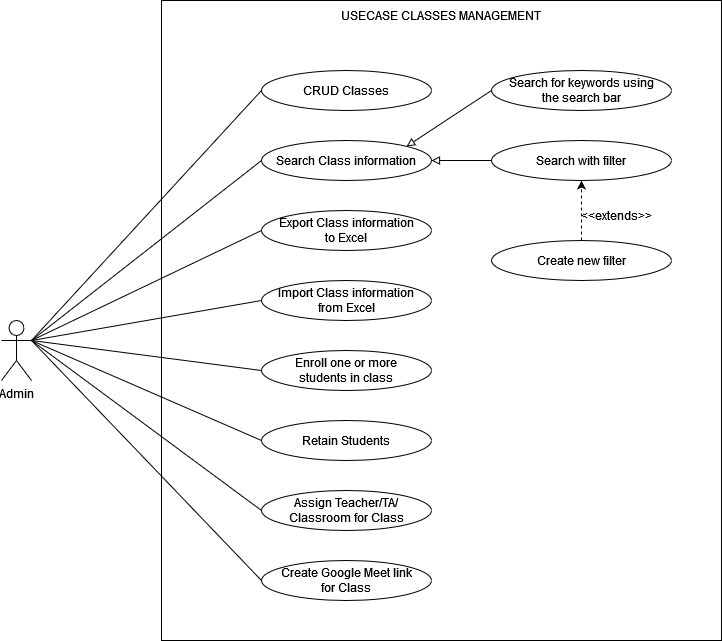

The diagram above was exported from draw.io. Its source (the exported page's mxGraphModel, read from the mxfile embedded in the PNG):
<mxGraphModel dx="1050" dy="558" grid="1" gridSize="10" guides="1" tooltips="1" connect="1" arrows="1" fold="1" page="1" pageScale="1" pageWidth="850" pageHeight="1100" math="0" shadow="0">
  <root>
    <mxCell id="0" />
    <mxCell id="1" parent="0" />
    <mxCell id="GIRd2qll9lYjkIiLCQTi-1" value="" style="rounded=0;whiteSpace=wrap;html=1;" parent="1" vertex="1">
      <mxGeometry x="240" y="40" width="560" height="640" as="geometry" />
    </mxCell>
    <mxCell id="GIRd2qll9lYjkIiLCQTi-2" value="&amp;lt;&amp;lt;extends&amp;gt;&amp;gt;" style="text;html=1;strokeColor=none;fillColor=none;align=center;verticalAlign=middle;whiteSpace=wrap;rounded=0;" parent="1" vertex="1">
      <mxGeometry x="660" y="240" width="70" height="30" as="geometry" />
    </mxCell>
    <mxCell id="GIRd2qll9lYjkIiLCQTi-3" value="Search Class information" style="ellipse;whiteSpace=wrap;html=1;" parent="1" vertex="1">
      <mxGeometry x="340" y="180" width="170" height="40" as="geometry" />
    </mxCell>
    <mxCell id="GIRd2qll9lYjkIiLCQTi-4" value="CRUD Classes" style="ellipse;whiteSpace=wrap;html=1;" parent="1" vertex="1">
      <mxGeometry x="340" y="110" width="170" height="40" as="geometry" />
    </mxCell>
    <mxCell id="GIRd2qll9lYjkIiLCQTi-5" value="&lt;div&gt;Export Class information&lt;/div&gt;&lt;div&gt;to Excel&lt;/div&gt;" style="ellipse;whiteSpace=wrap;html=1;" parent="1" vertex="1">
      <mxGeometry x="340" y="250" width="170" height="40" as="geometry" />
    </mxCell>
    <mxCell id="GIRd2qll9lYjkIiLCQTi-6" value="&lt;div&gt;Import Class information&lt;/div&gt;&lt;div&gt;from Excel&lt;/div&gt;" style="ellipse;whiteSpace=wrap;html=1;" parent="1" vertex="1">
      <mxGeometry x="340" y="320" width="170" height="40" as="geometry" />
    </mxCell>
    <mxCell id="GIRd2qll9lYjkIiLCQTi-7" value="Search with filter" style="ellipse;whiteSpace=wrap;html=1;" parent="1" vertex="1">
      <mxGeometry x="570" y="180" width="180" height="40" as="geometry" />
    </mxCell>
    <mxCell id="GIRd2qll9lYjkIiLCQTi-8" style="edgeStyle=orthogonalEdgeStyle;rounded=0;orthogonalLoop=1;jettySize=auto;html=1;exitX=0.5;exitY=0;exitDx=0;exitDy=0;entryX=0.5;entryY=1;entryDx=0;entryDy=0;dashed=1;" parent="1" source="GIRd2qll9lYjkIiLCQTi-9" target="GIRd2qll9lYjkIiLCQTi-7" edge="1">
      <mxGeometry relative="1" as="geometry" />
    </mxCell>
    <mxCell id="GIRd2qll9lYjkIiLCQTi-9" value="Create new filter" style="ellipse;whiteSpace=wrap;html=1;" parent="1" vertex="1">
      <mxGeometry x="570" y="280" width="180" height="40" as="geometry" />
    </mxCell>
    <mxCell id="GIRd2qll9lYjkIiLCQTi-10" value="" style="endArrow=block;html=1;rounded=0;exitX=0;exitY=0.5;exitDx=0;exitDy=0;endFill=0;entryX=1;entryY=0.5;entryDx=0;entryDy=0;" parent="1" source="GIRd2qll9lYjkIiLCQTi-7" target="GIRd2qll9lYjkIiLCQTi-3" edge="1">
      <mxGeometry width="50" height="50" relative="1" as="geometry">
        <mxPoint x="520" y="250" as="sourcePoint" />
        <mxPoint x="460" y="200" as="targetPoint" />
      </mxGeometry>
    </mxCell>
    <mxCell id="GIRd2qll9lYjkIiLCQTi-11" value="&lt;div&gt;Search for keywords using&lt;/div&gt;&lt;div&gt;the search bar&lt;/div&gt;" style="ellipse;whiteSpace=wrap;html=1;" parent="1" vertex="1">
      <mxGeometry x="570" y="110" width="180" height="40" as="geometry" />
    </mxCell>
    <mxCell id="GIRd2qll9lYjkIiLCQTi-12" value="" style="endArrow=block;html=1;rounded=0;exitX=0;exitY=0.5;exitDx=0;exitDy=0;entryX=1;entryY=0;entryDx=0;entryDy=0;endFill=0;" parent="1" source="GIRd2qll9lYjkIiLCQTi-11" target="GIRd2qll9lYjkIiLCQTi-3" edge="1">
      <mxGeometry width="50" height="50" relative="1" as="geometry">
        <mxPoint x="520" y="180" as="sourcePoint" />
        <mxPoint x="452" y="124" as="targetPoint" />
      </mxGeometry>
    </mxCell>
    <mxCell id="GIRd2qll9lYjkIiLCQTi-13" value="Admin" style="shape=umlActor;verticalLabelPosition=bottom;verticalAlign=top;html=1;outlineConnect=0;" parent="1" vertex="1">
      <mxGeometry x="80" y="360" width="30" height="60" as="geometry" />
    </mxCell>
    <mxCell id="GIRd2qll9lYjkIiLCQTi-14" value="" style="endArrow=none;html=1;rounded=0;exitX=1;exitY=0.3333333333333333;exitDx=0;exitDy=0;exitPerimeter=0;entryX=0;entryY=0.5;entryDx=0;entryDy=0;" parent="1" source="GIRd2qll9lYjkIiLCQTi-13" target="GIRd2qll9lYjkIiLCQTi-4" edge="1">
      <mxGeometry width="50" height="50" relative="1" as="geometry">
        <mxPoint x="400" y="250" as="sourcePoint" />
        <mxPoint x="450" y="200" as="targetPoint" />
      </mxGeometry>
    </mxCell>
    <mxCell id="GIRd2qll9lYjkIiLCQTi-15" value="" style="endArrow=none;html=1;rounded=0;exitX=1;exitY=0.3333333333333333;exitDx=0;exitDy=0;exitPerimeter=0;entryX=0;entryY=0.5;entryDx=0;entryDy=0;" parent="1" source="GIRd2qll9lYjkIiLCQTi-13" target="GIRd2qll9lYjkIiLCQTi-3" edge="1">
      <mxGeometry width="50" height="50" relative="1" as="geometry">
        <mxPoint x="160" y="220" as="sourcePoint" />
        <mxPoint x="350" y="140" as="targetPoint" />
      </mxGeometry>
    </mxCell>
    <mxCell id="GIRd2qll9lYjkIiLCQTi-16" value="" style="endArrow=none;html=1;rounded=0;entryX=0;entryY=0.5;entryDx=0;entryDy=0;exitX=1;exitY=0.3333333333333333;exitDx=0;exitDy=0;exitPerimeter=0;" parent="1" source="GIRd2qll9lYjkIiLCQTi-13" target="GIRd2qll9lYjkIiLCQTi-5" edge="1">
      <mxGeometry width="50" height="50" relative="1" as="geometry">
        <mxPoint x="150" y="210" as="sourcePoint" />
        <mxPoint x="350" y="210" as="targetPoint" />
      </mxGeometry>
    </mxCell>
    <mxCell id="GIRd2qll9lYjkIiLCQTi-17" value="" style="endArrow=none;html=1;rounded=0;entryX=0;entryY=0.5;entryDx=0;entryDy=0;exitX=1;exitY=0.3333333333333333;exitDx=0;exitDy=0;exitPerimeter=0;" parent="1" source="GIRd2qll9lYjkIiLCQTi-13" target="GIRd2qll9lYjkIiLCQTi-6" edge="1">
      <mxGeometry width="50" height="50" relative="1" as="geometry">
        <mxPoint x="160" y="220" as="sourcePoint" />
        <mxPoint x="350" y="280" as="targetPoint" />
      </mxGeometry>
    </mxCell>
    <mxCell id="GIRd2qll9lYjkIiLCQTi-18" value="USECASE CLASSES MANAGEMENT" style="text;html=1;strokeColor=none;fillColor=none;align=center;verticalAlign=middle;whiteSpace=wrap;rounded=0;" parent="1" vertex="1">
      <mxGeometry x="410" y="40" width="220" height="30" as="geometry" />
    </mxCell>
    <mxCell id="GIRd2qll9lYjkIiLCQTi-19" value="&lt;div&gt;Enroll one or more&lt;/div&gt;&lt;div&gt;students in class&lt;/div&gt;" style="ellipse;whiteSpace=wrap;html=1;" parent="1" vertex="1">
      <mxGeometry x="340" y="390" width="170" height="40" as="geometry" />
    </mxCell>
    <mxCell id="GIRd2qll9lYjkIiLCQTi-20" value="Retain Students" style="ellipse;whiteSpace=wrap;html=1;" parent="1" vertex="1">
      <mxGeometry x="340" y="460" width="170" height="40" as="geometry" />
    </mxCell>
    <mxCell id="GIRd2qll9lYjkIiLCQTi-21" value="" style="endArrow=none;html=1;rounded=0;entryX=0;entryY=0.5;entryDx=0;entryDy=0;exitX=1;exitY=0.3333333333333333;exitDx=0;exitDy=0;exitPerimeter=0;" parent="1" source="GIRd2qll9lYjkIiLCQTi-13" target="GIRd2qll9lYjkIiLCQTi-19" edge="1">
      <mxGeometry width="50" height="50" relative="1" as="geometry">
        <mxPoint x="140" y="300" as="sourcePoint" />
        <mxPoint x="350" y="350" as="targetPoint" />
      </mxGeometry>
    </mxCell>
    <mxCell id="GIRd2qll9lYjkIiLCQTi-22" value="" style="endArrow=none;html=1;rounded=0;entryX=0;entryY=0.5;entryDx=0;entryDy=0;exitX=1;exitY=0.3333333333333333;exitDx=0;exitDy=0;exitPerimeter=0;" parent="1" source="GIRd2qll9lYjkIiLCQTi-13" target="GIRd2qll9lYjkIiLCQTi-20" edge="1">
      <mxGeometry width="50" height="50" relative="1" as="geometry">
        <mxPoint x="140" y="300" as="sourcePoint" />
        <mxPoint x="350" y="420" as="targetPoint" />
      </mxGeometry>
    </mxCell>
    <mxCell id="XSJ_33aqJ5pPRCo_BPbq-5" value="&lt;div&gt;Create Google Meet link&lt;/div&gt;&lt;div&gt;for Class&lt;/div&gt;" style="ellipse;whiteSpace=wrap;html=1;" parent="1" vertex="1">
      <mxGeometry x="340" y="600" width="170" height="40" as="geometry" />
    </mxCell>
    <mxCell id="XSJ_33aqJ5pPRCo_BPbq-6" value="&lt;div&gt;Assign Teacher/TA/&lt;/div&gt;&lt;div&gt;Classroom for Class&lt;/div&gt;" style="ellipse;whiteSpace=wrap;html=1;" parent="1" vertex="1">
      <mxGeometry x="340" y="530" width="170" height="40" as="geometry" />
    </mxCell>
    <mxCell id="XSJ_33aqJ5pPRCo_BPbq-7" value="" style="endArrow=none;html=1;rounded=0;entryX=0;entryY=0.5;entryDx=0;entryDy=0;exitX=1;exitY=0.3333333333333333;exitDx=0;exitDy=0;exitPerimeter=0;" parent="1" source="GIRd2qll9lYjkIiLCQTi-13" target="XSJ_33aqJ5pPRCo_BPbq-6" edge="1">
      <mxGeometry width="50" height="50" relative="1" as="geometry">
        <mxPoint x="140" y="300" as="sourcePoint" />
        <mxPoint x="350" y="490" as="targetPoint" />
      </mxGeometry>
    </mxCell>
    <mxCell id="XSJ_33aqJ5pPRCo_BPbq-8" value="" style="endArrow=none;html=1;rounded=0;entryX=0;entryY=0.5;entryDx=0;entryDy=0;exitX=1;exitY=0.3333333333333333;exitDx=0;exitDy=0;exitPerimeter=0;" parent="1" source="GIRd2qll9lYjkIiLCQTi-13" target="XSJ_33aqJ5pPRCo_BPbq-5" edge="1">
      <mxGeometry width="50" height="50" relative="1" as="geometry">
        <mxPoint x="140" y="300" as="sourcePoint" />
        <mxPoint x="350" y="560" as="targetPoint" />
      </mxGeometry>
    </mxCell>
  </root>
</mxGraphModel>